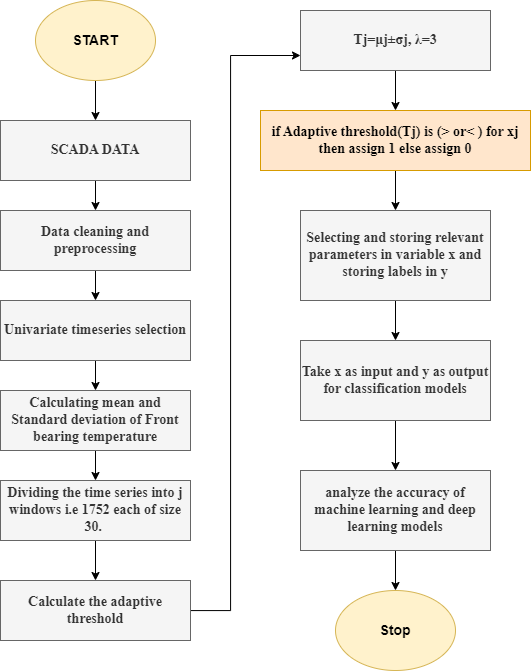

The diagram above was exported from draw.io. Its source (the exported page's mxGraphModel, read from the mxfile embedded in the PNG):
<mxGraphModel dx="1615" dy="1283" grid="1" gridSize="10" guides="1" tooltips="1" connect="1" arrows="1" fold="1" page="0" pageScale="1" pageWidth="850" pageHeight="1100" math="0" shadow="0">
  <root>
    <mxCell id="0" />
    <mxCell id="1" parent="0" />
    <mxCell id="SiC-OPV2zfvho2VqFf5F-1" style="edgeStyle=orthogonalEdgeStyle;rounded=0;orthogonalLoop=1;jettySize=auto;html=1;" parent="1" source="FJJGeaN7agpwCJruwnK5-1" target="FJJGeaN7agpwCJruwnK5-2" edge="1">
      <mxGeometry relative="1" as="geometry" />
    </mxCell>
    <mxCell id="FJJGeaN7agpwCJruwnK5-1" value="&lt;b&gt;&lt;font face=&quot;Times New Roman&quot; style=&quot;font-size: 14px;&quot;&gt;SCADA DATA&lt;/font&gt;&lt;/b&gt;" style="rounded=0;whiteSpace=wrap;html=1;fillColor=#f5f5f5;strokeColor=#666666;fontColor=#333333;" parent="1" vertex="1">
      <mxGeometry x="170" y="40" width="190" height="60" as="geometry" />
    </mxCell>
    <mxCell id="SiC-OPV2zfvho2VqFf5F-2" style="edgeStyle=orthogonalEdgeStyle;rounded=0;orthogonalLoop=1;jettySize=auto;html=1;" parent="1" source="FJJGeaN7agpwCJruwnK5-2" target="FJJGeaN7agpwCJruwnK5-4" edge="1">
      <mxGeometry relative="1" as="geometry" />
    </mxCell>
    <mxCell id="FJJGeaN7agpwCJruwnK5-2" value="&lt;b&gt;&lt;font face=&quot;Times New Roman&quot; style=&quot;font-size: 14px;&quot;&gt;Data cleaning and preprocessing&lt;/font&gt;&lt;/b&gt;" style="whiteSpace=wrap;html=1;rounded=0;fillColor=#f5f5f5;strokeColor=#666666;fontColor=#333333;" parent="1" vertex="1">
      <mxGeometry x="170" y="130" width="190" height="60" as="geometry" />
    </mxCell>
    <mxCell id="SiC-OPV2zfvho2VqFf5F-3" style="edgeStyle=orthogonalEdgeStyle;rounded=0;orthogonalLoop=1;jettySize=auto;html=1;entryX=0.5;entryY=0;entryDx=0;entryDy=0;" parent="1" source="FJJGeaN7agpwCJruwnK5-4" target="FJJGeaN7agpwCJruwnK5-6" edge="1">
      <mxGeometry relative="1" as="geometry" />
    </mxCell>
    <mxCell id="FJJGeaN7agpwCJruwnK5-4" value="&lt;b&gt;&lt;font style=&quot;font-size: 14px;&quot; face=&quot;Times New Roman&quot;&gt;Univariate timeseries selection&lt;/font&gt;&lt;/b&gt;" style="whiteSpace=wrap;html=1;rounded=0;fillColor=#f5f5f5;strokeColor=#666666;fontColor=#333333;" parent="1" vertex="1">
      <mxGeometry x="170" y="220" width="190" height="60" as="geometry" />
    </mxCell>
    <mxCell id="SiC-OPV2zfvho2VqFf5F-4" style="edgeStyle=orthogonalEdgeStyle;rounded=0;orthogonalLoop=1;jettySize=auto;html=1;entryX=0.5;entryY=0;entryDx=0;entryDy=0;" parent="1" source="FJJGeaN7agpwCJruwnK5-6" target="FJJGeaN7agpwCJruwnK5-10" edge="1">
      <mxGeometry relative="1" as="geometry" />
    </mxCell>
    <mxCell id="FJJGeaN7agpwCJruwnK5-6" value="&lt;b&gt;&lt;font style=&quot;font-size: 14px;&quot; face=&quot;Times New Roman&quot;&gt;Calculating mean and Standard deviation of Front bearing temperature&lt;/font&gt;&lt;/b&gt;" style="whiteSpace=wrap;html=1;rounded=0;fillColor=#f5f5f5;strokeColor=#666666;fontColor=#333333;" parent="1" vertex="1">
      <mxGeometry x="170" y="310" width="190" height="60" as="geometry" />
    </mxCell>
    <mxCell id="0k1qW-SIXvxueLgrzW2A-3" style="edgeStyle=orthogonalEdgeStyle;rounded=0;orthogonalLoop=1;jettySize=auto;html=1;entryX=0;entryY=0.75;entryDx=0;entryDy=0;" edge="1" parent="1" source="FJJGeaN7agpwCJruwnK5-12" target="FJJGeaN7agpwCJruwnK5-16">
      <mxGeometry relative="1" as="geometry">
        <Array as="points">
          <mxPoint x="400" y="530" />
          <mxPoint x="400" y="-25" />
        </Array>
      </mxGeometry>
    </mxCell>
    <mxCell id="FJJGeaN7agpwCJruwnK5-12" value="&lt;b&gt;&lt;font face=&quot;Times New Roman&quot; style=&quot;font-size: 14px;&quot;&gt;Calculate the adaptive threshold&lt;/font&gt;&lt;/b&gt;" style="whiteSpace=wrap;html=1;rounded=0;fillColor=#f5f5f5;strokeColor=#666666;fontColor=#333333;" parent="1" vertex="1">
      <mxGeometry x="170" y="500" width="190" height="60" as="geometry" />
    </mxCell>
    <mxCell id="0k1qW-SIXvxueLgrzW2A-4" style="edgeStyle=orthogonalEdgeStyle;rounded=0;orthogonalLoop=1;jettySize=auto;html=1;entryX=0.5;entryY=0;entryDx=0;entryDy=0;" edge="1" parent="1" source="FJJGeaN7agpwCJruwnK5-16" target="FJJGeaN7agpwCJruwnK5-18">
      <mxGeometry relative="1" as="geometry" />
    </mxCell>
    <mxCell id="FJJGeaN7agpwCJruwnK5-16" value="&lt;b&gt;&lt;font face=&quot;Times New Roman&quot; style=&quot;font-size: 14px;&quot;&gt;Tj=μj±σj, λ=3&lt;/font&gt;&lt;/b&gt;" style="whiteSpace=wrap;html=1;rounded=0;fillColor=#f5f5f5;strokeColor=#666666;fontColor=#333333;" parent="1" vertex="1">
      <mxGeometry x="470" y="-70" width="190" height="60" as="geometry" />
    </mxCell>
    <mxCell id="0k1qW-SIXvxueLgrzW2A-5" style="edgeStyle=orthogonalEdgeStyle;rounded=0;orthogonalLoop=1;jettySize=auto;html=1;" edge="1" parent="1" source="FJJGeaN7agpwCJruwnK5-18" target="FJJGeaN7agpwCJruwnK5-20">
      <mxGeometry relative="1" as="geometry" />
    </mxCell>
    <mxCell id="FJJGeaN7agpwCJruwnK5-18" value="&lt;b&gt;&lt;font face=&quot;Times New Roman&quot; style=&quot;font-size: 14px;&quot;&gt;if Adaptive threshold(Tj) is (&amp;gt; or&amp;lt; ) for xj then assign 1 else assign 0&lt;/font&gt;&lt;/b&gt;" style="whiteSpace=wrap;html=1;rounded=0;fillColor=#ffe6cc;strokeColor=#d79b00;" parent="1" vertex="1">
      <mxGeometry x="430" y="30" width="270" height="60" as="geometry" />
    </mxCell>
    <mxCell id="0k1qW-SIXvxueLgrzW2A-2" style="edgeStyle=orthogonalEdgeStyle;rounded=0;orthogonalLoop=1;jettySize=auto;html=1;entryX=0.5;entryY=0;entryDx=0;entryDy=0;" edge="1" parent="1" source="FJJGeaN7agpwCJruwnK5-20" target="FJJGeaN7agpwCJruwnK5-22">
      <mxGeometry relative="1" as="geometry" />
    </mxCell>
    <mxCell id="FJJGeaN7agpwCJruwnK5-20" value="&lt;b&gt;&lt;font face=&quot;Times New Roman&quot; style=&quot;font-size: 14px;&quot;&gt;Selecting and storing relevant parameters in variable x and storing labels in y&lt;/font&gt;&lt;/b&gt;" style="whiteSpace=wrap;html=1;rounded=0;fillColor=#f5f5f5;strokeColor=#666666;fontColor=#333333;" parent="1" vertex="1">
      <mxGeometry x="470" y="130" width="190" height="90" as="geometry" />
    </mxCell>
    <mxCell id="SiC-OPV2zfvho2VqFf5F-22" style="edgeStyle=orthogonalEdgeStyle;rounded=0;orthogonalLoop=1;jettySize=auto;html=1;" parent="1" source="FJJGeaN7agpwCJruwnK5-22" target="FJJGeaN7agpwCJruwnK5-24" edge="1">
      <mxGeometry relative="1" as="geometry" />
    </mxCell>
    <mxCell id="FJJGeaN7agpwCJruwnK5-22" value="&lt;b&gt;&lt;font style=&quot;font-size: 14px;&quot; face=&quot;Times New Roman&quot;&gt;Take x as input and y as output for classification models&lt;/font&gt;&lt;/b&gt;" style="whiteSpace=wrap;html=1;rounded=0;fillColor=#f5f5f5;fontColor=#333333;strokeColor=#666666;" parent="1" vertex="1">
      <mxGeometry x="470" y="260" width="190" height="80" as="geometry" />
    </mxCell>
    <mxCell id="SiC-OPV2zfvho2VqFf5F-24" style="edgeStyle=orthogonalEdgeStyle;rounded=0;orthogonalLoop=1;jettySize=auto;html=1;" parent="1" source="FJJGeaN7agpwCJruwnK5-24" target="SiC-OPV2zfvho2VqFf5F-15" edge="1">
      <mxGeometry relative="1" as="geometry" />
    </mxCell>
    <mxCell id="FJJGeaN7agpwCJruwnK5-24" value="&lt;b&gt;&lt;font style=&quot;font-size: 14px;&quot; face=&quot;Times New Roman&quot;&gt;analyze the accuracy of machine learning and deep learning models&lt;/font&gt;&lt;/b&gt;" style="whiteSpace=wrap;html=1;rounded=0;fillColor=#f5f5f5;fontColor=#333333;strokeColor=#666666;" parent="1" vertex="1">
      <mxGeometry x="470" y="390" width="190" height="80" as="geometry" />
    </mxCell>
    <mxCell id="SiC-OPV2zfvho2VqFf5F-5" style="edgeStyle=orthogonalEdgeStyle;rounded=0;orthogonalLoop=1;jettySize=auto;html=1;" parent="1" source="FJJGeaN7agpwCJruwnK5-10" target="FJJGeaN7agpwCJruwnK5-12" edge="1">
      <mxGeometry relative="1" as="geometry" />
    </mxCell>
    <mxCell id="FJJGeaN7agpwCJruwnK5-10" value="&lt;b&gt;&lt;font style=&quot;font-size: 14px;&quot; face=&quot;Times New Roman&quot;&gt;Dividing the time series into j windows i.e 1752 each of size 30.&amp;nbsp;&lt;/font&gt;&lt;/b&gt;" style="whiteSpace=wrap;html=1;rounded=0;fillColor=#f5f5f5;strokeColor=#666666;fontColor=#333333;" parent="1" vertex="1">
      <mxGeometry x="170" y="400" width="190" height="60" as="geometry" />
    </mxCell>
    <mxCell id="SiC-OPV2zfvho2VqFf5F-19" style="edgeStyle=orthogonalEdgeStyle;rounded=0;orthogonalLoop=1;jettySize=auto;html=1;" parent="1" source="SiC-OPV2zfvho2VqFf5F-14" target="FJJGeaN7agpwCJruwnK5-1" edge="1">
      <mxGeometry relative="1" as="geometry" />
    </mxCell>
    <mxCell id="SiC-OPV2zfvho2VqFf5F-14" value="&lt;b&gt;&lt;font style=&quot;font-size: 14px;&quot;&gt;START&lt;/font&gt;&lt;/b&gt;" style="ellipse;whiteSpace=wrap;html=1;fillColor=#fff2cc;strokeColor=#d6b656;" parent="1" vertex="1">
      <mxGeometry x="205" y="-80" width="120" height="80" as="geometry" />
    </mxCell>
    <mxCell id="SiC-OPV2zfvho2VqFf5F-15" value="&lt;span style=&quot;font-size: 14px;&quot;&gt;&lt;b&gt;Stop&lt;/b&gt;&lt;/span&gt;" style="ellipse;whiteSpace=wrap;html=1;fillColor=#fff2cc;strokeColor=#d6b656;" parent="1" vertex="1">
      <mxGeometry x="505" y="510" width="120" height="80" as="geometry" />
    </mxCell>
  </root>
</mxGraphModel>